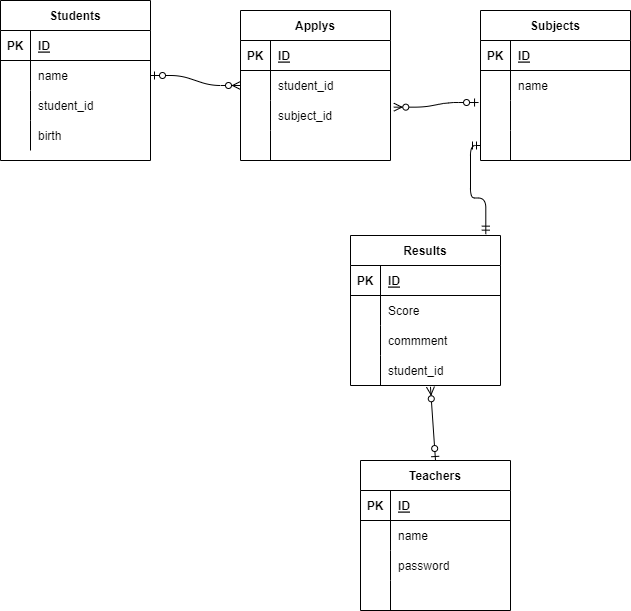

The diagram above was exported from draw.io. Its source (the exported page's mxGraphModel, read from the mxfile embedded in the PNG):
<mxGraphModel dx="804" dy="438" grid="1" gridSize="10" guides="1" tooltips="1" connect="1" arrows="1" fold="1" page="1" pageScale="1" pageWidth="827" pageHeight="1169" math="0" shadow="0">
  <root>
    <mxCell id="GvKXqRu7-BMNfc0V6LbT-0" />
    <mxCell id="GvKXqRu7-BMNfc0V6LbT-1" parent="GvKXqRu7-BMNfc0V6LbT-0" />
    <mxCell id="1" value="Students" style="shape=table;startSize=30;container=1;collapsible=1;childLayout=tableLayout;fixedRows=1;rowLines=0;fontStyle=1;align=center;resizeLast=1;" parent="GvKXqRu7-BMNfc0V6LbT-1" vertex="1">
      <mxGeometry x="40" y="70" width="150" height="160" as="geometry" />
    </mxCell>
    <mxCell id="2" value="" style="shape=partialRectangle;collapsible=0;dropTarget=0;pointerEvents=0;fillColor=none;top=0;left=0;bottom=1;right=0;points=[[0,0.5],[1,0.5]];portConstraint=eastwest;" parent="1" vertex="1">
      <mxGeometry y="30" width="150" height="30" as="geometry" />
    </mxCell>
    <mxCell id="3" value="PK" style="shape=partialRectangle;connectable=0;fillColor=none;top=0;left=0;bottom=0;right=0;fontStyle=1;overflow=hidden;" parent="2" vertex="1">
      <mxGeometry width="30" height="30" as="geometry">
        <mxRectangle width="30" height="30" as="alternateBounds" />
      </mxGeometry>
    </mxCell>
    <mxCell id="4" value="ID" style="shape=partialRectangle;connectable=0;fillColor=none;top=0;left=0;bottom=0;right=0;align=left;spacingLeft=6;fontStyle=5;overflow=hidden;" parent="2" vertex="1">
      <mxGeometry x="30" width="120" height="30" as="geometry">
        <mxRectangle width="120" height="30" as="alternateBounds" />
      </mxGeometry>
    </mxCell>
    <mxCell id="5" value="" style="shape=partialRectangle;collapsible=0;dropTarget=0;pointerEvents=0;fillColor=none;top=0;left=0;bottom=0;right=0;points=[[0,0.5],[1,0.5]];portConstraint=eastwest;" parent="1" vertex="1">
      <mxGeometry y="60" width="150" height="30" as="geometry" />
    </mxCell>
    <mxCell id="6" value="" style="shape=partialRectangle;connectable=0;fillColor=none;top=0;left=0;bottom=0;right=0;editable=1;overflow=hidden;" parent="5" vertex="1">
      <mxGeometry width="30" height="30" as="geometry">
        <mxRectangle width="30" height="30" as="alternateBounds" />
      </mxGeometry>
    </mxCell>
    <mxCell id="7" value="name" style="shape=partialRectangle;connectable=0;fillColor=none;top=0;left=0;bottom=0;right=0;align=left;spacingLeft=6;overflow=hidden;" parent="5" vertex="1">
      <mxGeometry x="30" width="120" height="30" as="geometry">
        <mxRectangle width="120" height="30" as="alternateBounds" />
      </mxGeometry>
    </mxCell>
    <mxCell id="8" value="" style="shape=partialRectangle;collapsible=0;dropTarget=0;pointerEvents=0;fillColor=none;top=0;left=0;bottom=0;right=0;points=[[0,0.5],[1,0.5]];portConstraint=eastwest;" parent="1" vertex="1">
      <mxGeometry y="90" width="150" height="30" as="geometry" />
    </mxCell>
    <mxCell id="9" value="" style="shape=partialRectangle;connectable=0;fillColor=none;top=0;left=0;bottom=0;right=0;editable=1;overflow=hidden;" parent="8" vertex="1">
      <mxGeometry width="30" height="30" as="geometry">
        <mxRectangle width="30" height="30" as="alternateBounds" />
      </mxGeometry>
    </mxCell>
    <mxCell id="10" value="student_id" style="shape=partialRectangle;connectable=0;fillColor=none;top=0;left=0;bottom=0;right=0;align=left;spacingLeft=6;overflow=hidden;" parent="8" vertex="1">
      <mxGeometry x="30" width="120" height="30" as="geometry">
        <mxRectangle width="120" height="30" as="alternateBounds" />
      </mxGeometry>
    </mxCell>
    <mxCell id="11" value="" style="shape=partialRectangle;collapsible=0;dropTarget=0;pointerEvents=0;fillColor=none;top=0;left=0;bottom=0;right=0;points=[[0,0.5],[1,0.5]];portConstraint=eastwest;" parent="1" vertex="1">
      <mxGeometry y="120" width="150" height="30" as="geometry" />
    </mxCell>
    <mxCell id="12" value="" style="shape=partialRectangle;connectable=0;fillColor=none;top=0;left=0;bottom=0;right=0;editable=1;overflow=hidden;" parent="11" vertex="1">
      <mxGeometry width="30" height="30" as="geometry">
        <mxRectangle width="30" height="30" as="alternateBounds" />
      </mxGeometry>
    </mxCell>
    <mxCell id="13" value="birth" style="shape=partialRectangle;connectable=0;fillColor=none;top=0;left=0;bottom=0;right=0;align=left;spacingLeft=6;overflow=hidden;" parent="11" vertex="1">
      <mxGeometry x="30" width="120" height="30" as="geometry">
        <mxRectangle width="120" height="30" as="alternateBounds" />
      </mxGeometry>
    </mxCell>
    <mxCell id="94" value="Applys" style="shape=table;startSize=30;container=1;collapsible=1;childLayout=tableLayout;fixedRows=1;rowLines=0;fontStyle=1;align=center;resizeLast=1;" parent="GvKXqRu7-BMNfc0V6LbT-1" vertex="1">
      <mxGeometry x="280" y="80" width="150" height="150" as="geometry" />
    </mxCell>
    <mxCell id="95" value="" style="shape=partialRectangle;collapsible=0;dropTarget=0;pointerEvents=0;fillColor=none;top=0;left=0;bottom=1;right=0;points=[[0,0.5],[1,0.5]];portConstraint=eastwest;" parent="94" vertex="1">
      <mxGeometry y="30" width="150" height="30" as="geometry" />
    </mxCell>
    <mxCell id="96" value="PK" style="shape=partialRectangle;connectable=0;fillColor=none;top=0;left=0;bottom=0;right=0;fontStyle=1;overflow=hidden;" parent="95" vertex="1">
      <mxGeometry width="30" height="30" as="geometry">
        <mxRectangle width="30" height="30" as="alternateBounds" />
      </mxGeometry>
    </mxCell>
    <mxCell id="97" value="ID" style="shape=partialRectangle;connectable=0;fillColor=none;top=0;left=0;bottom=0;right=0;align=left;spacingLeft=6;fontStyle=5;overflow=hidden;" parent="95" vertex="1">
      <mxGeometry x="30" width="120" height="30" as="geometry">
        <mxRectangle width="120" height="30" as="alternateBounds" />
      </mxGeometry>
    </mxCell>
    <mxCell id="98" value="" style="shape=partialRectangle;collapsible=0;dropTarget=0;pointerEvents=0;fillColor=none;top=0;left=0;bottom=0;right=0;points=[[0,0.5],[1,0.5]];portConstraint=eastwest;" parent="94" vertex="1">
      <mxGeometry y="60" width="150" height="30" as="geometry" />
    </mxCell>
    <mxCell id="99" value="" style="shape=partialRectangle;connectable=0;fillColor=none;top=0;left=0;bottom=0;right=0;editable=1;overflow=hidden;" parent="98" vertex="1">
      <mxGeometry width="30" height="30" as="geometry">
        <mxRectangle width="30" height="30" as="alternateBounds" />
      </mxGeometry>
    </mxCell>
    <mxCell id="100" value="student_id" style="shape=partialRectangle;connectable=0;fillColor=none;top=0;left=0;bottom=0;right=0;align=left;spacingLeft=6;overflow=hidden;" parent="98" vertex="1">
      <mxGeometry x="30" width="120" height="30" as="geometry">
        <mxRectangle width="120" height="30" as="alternateBounds" />
      </mxGeometry>
    </mxCell>
    <mxCell id="101" value="" style="shape=partialRectangle;collapsible=0;dropTarget=0;pointerEvents=0;fillColor=none;top=0;left=0;bottom=0;right=0;points=[[0,0.5],[1,0.5]];portConstraint=eastwest;" parent="94" vertex="1">
      <mxGeometry y="90" width="150" height="30" as="geometry" />
    </mxCell>
    <mxCell id="102" value="" style="shape=partialRectangle;connectable=0;fillColor=none;top=0;left=0;bottom=0;right=0;editable=1;overflow=hidden;" parent="101" vertex="1">
      <mxGeometry width="30" height="30" as="geometry">
        <mxRectangle width="30" height="30" as="alternateBounds" />
      </mxGeometry>
    </mxCell>
    <mxCell id="103" value="subject_id" style="shape=partialRectangle;connectable=0;fillColor=none;top=0;left=0;bottom=0;right=0;align=left;spacingLeft=6;overflow=hidden;" parent="101" vertex="1">
      <mxGeometry x="30" width="120" height="30" as="geometry">
        <mxRectangle width="120" height="30" as="alternateBounds" />
      </mxGeometry>
    </mxCell>
    <mxCell id="104" value="" style="shape=partialRectangle;collapsible=0;dropTarget=0;pointerEvents=0;fillColor=none;top=0;left=0;bottom=0;right=0;points=[[0,0.5],[1,0.5]];portConstraint=eastwest;" parent="94" vertex="1">
      <mxGeometry y="120" width="150" height="30" as="geometry" />
    </mxCell>
    <mxCell id="105" value="" style="shape=partialRectangle;connectable=0;fillColor=none;top=0;left=0;bottom=0;right=0;editable=1;overflow=hidden;" parent="104" vertex="1">
      <mxGeometry width="30" height="30" as="geometry">
        <mxRectangle width="30" height="30" as="alternateBounds" />
      </mxGeometry>
    </mxCell>
    <mxCell id="106" value="" style="shape=partialRectangle;connectable=0;fillColor=none;top=0;left=0;bottom=0;right=0;align=left;spacingLeft=6;overflow=hidden;" parent="104" vertex="1">
      <mxGeometry x="30" width="120" height="30" as="geometry">
        <mxRectangle width="120" height="30" as="alternateBounds" />
      </mxGeometry>
    </mxCell>
    <mxCell id="107" value="Subjects" style="shape=table;startSize=30;container=1;collapsible=1;childLayout=tableLayout;fixedRows=1;rowLines=0;fontStyle=1;align=center;resizeLast=1;" parent="GvKXqRu7-BMNfc0V6LbT-1" vertex="1">
      <mxGeometry x="520" y="80" width="150" height="150" as="geometry" />
    </mxCell>
    <mxCell id="108" value="" style="shape=partialRectangle;collapsible=0;dropTarget=0;pointerEvents=0;fillColor=none;top=0;left=0;bottom=1;right=0;points=[[0,0.5],[1,0.5]];portConstraint=eastwest;" parent="107" vertex="1">
      <mxGeometry y="30" width="150" height="30" as="geometry" />
    </mxCell>
    <mxCell id="109" value="PK" style="shape=partialRectangle;connectable=0;fillColor=none;top=0;left=0;bottom=0;right=0;fontStyle=1;overflow=hidden;" parent="108" vertex="1">
      <mxGeometry width="30" height="30" as="geometry">
        <mxRectangle width="30" height="30" as="alternateBounds" />
      </mxGeometry>
    </mxCell>
    <mxCell id="110" value="ID" style="shape=partialRectangle;connectable=0;fillColor=none;top=0;left=0;bottom=0;right=0;align=left;spacingLeft=6;fontStyle=5;overflow=hidden;" parent="108" vertex="1">
      <mxGeometry x="30" width="120" height="30" as="geometry">
        <mxRectangle width="120" height="30" as="alternateBounds" />
      </mxGeometry>
    </mxCell>
    <mxCell id="111" value="" style="shape=partialRectangle;collapsible=0;dropTarget=0;pointerEvents=0;fillColor=none;top=0;left=0;bottom=0;right=0;points=[[0,0.5],[1,0.5]];portConstraint=eastwest;" parent="107" vertex="1">
      <mxGeometry y="60" width="150" height="30" as="geometry" />
    </mxCell>
    <mxCell id="112" value="" style="shape=partialRectangle;connectable=0;fillColor=none;top=0;left=0;bottom=0;right=0;editable=1;overflow=hidden;" parent="111" vertex="1">
      <mxGeometry width="30" height="30" as="geometry">
        <mxRectangle width="30" height="30" as="alternateBounds" />
      </mxGeometry>
    </mxCell>
    <mxCell id="113" value="name" style="shape=partialRectangle;connectable=0;fillColor=none;top=0;left=0;bottom=0;right=0;align=left;spacingLeft=6;overflow=hidden;" parent="111" vertex="1">
      <mxGeometry x="30" width="120" height="30" as="geometry">
        <mxRectangle width="120" height="30" as="alternateBounds" />
      </mxGeometry>
    </mxCell>
    <mxCell id="114" value="" style="shape=partialRectangle;collapsible=0;dropTarget=0;pointerEvents=0;fillColor=none;top=0;left=0;bottom=0;right=0;points=[[0,0.5],[1,0.5]];portConstraint=eastwest;" parent="107" vertex="1">
      <mxGeometry y="90" width="150" height="30" as="geometry" />
    </mxCell>
    <mxCell id="115" value="" style="shape=partialRectangle;connectable=0;fillColor=none;top=0;left=0;bottom=0;right=0;editable=1;overflow=hidden;" parent="114" vertex="1">
      <mxGeometry width="30" height="30" as="geometry">
        <mxRectangle width="30" height="30" as="alternateBounds" />
      </mxGeometry>
    </mxCell>
    <mxCell id="116" value="" style="shape=partialRectangle;connectable=0;fillColor=none;top=0;left=0;bottom=0;right=0;align=left;spacingLeft=6;overflow=hidden;" parent="114" vertex="1">
      <mxGeometry x="30" width="120" height="30" as="geometry">
        <mxRectangle width="120" height="30" as="alternateBounds" />
      </mxGeometry>
    </mxCell>
    <mxCell id="117" value="" style="shape=partialRectangle;collapsible=0;dropTarget=0;pointerEvents=0;fillColor=none;top=0;left=0;bottom=0;right=0;points=[[0,0.5],[1,0.5]];portConstraint=eastwest;" parent="107" vertex="1">
      <mxGeometry y="120" width="150" height="30" as="geometry" />
    </mxCell>
    <mxCell id="118" value="" style="shape=partialRectangle;connectable=0;fillColor=none;top=0;left=0;bottom=0;right=0;editable=1;overflow=hidden;" parent="117" vertex="1">
      <mxGeometry width="30" height="30" as="geometry">
        <mxRectangle width="30" height="30" as="alternateBounds" />
      </mxGeometry>
    </mxCell>
    <mxCell id="119" value="" style="shape=partialRectangle;connectable=0;fillColor=none;top=0;left=0;bottom=0;right=0;align=left;spacingLeft=6;overflow=hidden;" parent="117" vertex="1">
      <mxGeometry x="30" width="120" height="30" as="geometry">
        <mxRectangle width="120" height="30" as="alternateBounds" />
      </mxGeometry>
    </mxCell>
    <mxCell id="120" value="Teachers" style="shape=table;startSize=30;container=1;collapsible=1;childLayout=tableLayout;fixedRows=1;rowLines=0;fontStyle=1;align=center;resizeLast=1;" parent="GvKXqRu7-BMNfc0V6LbT-1" vertex="1">
      <mxGeometry x="400" y="530" width="150" height="150" as="geometry" />
    </mxCell>
    <mxCell id="121" value="" style="shape=partialRectangle;collapsible=0;dropTarget=0;pointerEvents=0;fillColor=none;top=0;left=0;bottom=1;right=0;points=[[0,0.5],[1,0.5]];portConstraint=eastwest;" parent="120" vertex="1">
      <mxGeometry y="30" width="150" height="30" as="geometry" />
    </mxCell>
    <mxCell id="122" value="PK" style="shape=partialRectangle;connectable=0;fillColor=none;top=0;left=0;bottom=0;right=0;fontStyle=1;overflow=hidden;" parent="121" vertex="1">
      <mxGeometry width="30" height="30" as="geometry">
        <mxRectangle width="30" height="30" as="alternateBounds" />
      </mxGeometry>
    </mxCell>
    <mxCell id="123" value="ID" style="shape=partialRectangle;connectable=0;fillColor=none;top=0;left=0;bottom=0;right=0;align=left;spacingLeft=6;fontStyle=5;overflow=hidden;" parent="121" vertex="1">
      <mxGeometry x="30" width="120" height="30" as="geometry">
        <mxRectangle width="120" height="30" as="alternateBounds" />
      </mxGeometry>
    </mxCell>
    <mxCell id="124" value="" style="shape=partialRectangle;collapsible=0;dropTarget=0;pointerEvents=0;fillColor=none;top=0;left=0;bottom=0;right=0;points=[[0,0.5],[1,0.5]];portConstraint=eastwest;" parent="120" vertex="1">
      <mxGeometry y="60" width="150" height="30" as="geometry" />
    </mxCell>
    <mxCell id="125" value="" style="shape=partialRectangle;connectable=0;fillColor=none;top=0;left=0;bottom=0;right=0;editable=1;overflow=hidden;" parent="124" vertex="1">
      <mxGeometry width="30" height="30" as="geometry">
        <mxRectangle width="30" height="30" as="alternateBounds" />
      </mxGeometry>
    </mxCell>
    <mxCell id="126" value="name" style="shape=partialRectangle;connectable=0;fillColor=none;top=0;left=0;bottom=0;right=0;align=left;spacingLeft=6;overflow=hidden;" parent="124" vertex="1">
      <mxGeometry x="30" width="120" height="30" as="geometry">
        <mxRectangle width="120" height="30" as="alternateBounds" />
      </mxGeometry>
    </mxCell>
    <mxCell id="127" value="" style="shape=partialRectangle;collapsible=0;dropTarget=0;pointerEvents=0;fillColor=none;top=0;left=0;bottom=0;right=0;points=[[0,0.5],[1,0.5]];portConstraint=eastwest;" parent="120" vertex="1">
      <mxGeometry y="90" width="150" height="30" as="geometry" />
    </mxCell>
    <mxCell id="128" value="" style="shape=partialRectangle;connectable=0;fillColor=none;top=0;left=0;bottom=0;right=0;editable=1;overflow=hidden;" parent="127" vertex="1">
      <mxGeometry width="30" height="30" as="geometry">
        <mxRectangle width="30" height="30" as="alternateBounds" />
      </mxGeometry>
    </mxCell>
    <mxCell id="129" value="password" style="shape=partialRectangle;connectable=0;fillColor=none;top=0;left=0;bottom=0;right=0;align=left;spacingLeft=6;overflow=hidden;" parent="127" vertex="1">
      <mxGeometry x="30" width="120" height="30" as="geometry">
        <mxRectangle width="120" height="30" as="alternateBounds" />
      </mxGeometry>
    </mxCell>
    <mxCell id="130" value="" style="shape=partialRectangle;collapsible=0;dropTarget=0;pointerEvents=0;fillColor=none;top=0;left=0;bottom=0;right=0;points=[[0,0.5],[1,0.5]];portConstraint=eastwest;" parent="120" vertex="1">
      <mxGeometry y="120" width="150" height="30" as="geometry" />
    </mxCell>
    <mxCell id="131" value="" style="shape=partialRectangle;connectable=0;fillColor=none;top=0;left=0;bottom=0;right=0;editable=1;overflow=hidden;" parent="130" vertex="1">
      <mxGeometry width="30" height="30" as="geometry">
        <mxRectangle width="30" height="30" as="alternateBounds" />
      </mxGeometry>
    </mxCell>
    <mxCell id="132" value="" style="shape=partialRectangle;connectable=0;fillColor=none;top=0;left=0;bottom=0;right=0;align=left;spacingLeft=6;overflow=hidden;" parent="130" vertex="1">
      <mxGeometry x="30" width="120" height="30" as="geometry">
        <mxRectangle width="120" height="30" as="alternateBounds" />
      </mxGeometry>
    </mxCell>
    <mxCell id="163" value="Results" style="shape=table;startSize=30;container=1;collapsible=1;childLayout=tableLayout;fixedRows=1;rowLines=0;fontStyle=1;align=center;resizeLast=1;" parent="GvKXqRu7-BMNfc0V6LbT-1" vertex="1">
      <mxGeometry x="390" y="305" width="150" height="150" as="geometry" />
    </mxCell>
    <mxCell id="164" value="" style="shape=partialRectangle;collapsible=0;dropTarget=0;pointerEvents=0;fillColor=none;top=0;left=0;bottom=1;right=0;points=[[0,0.5],[1,0.5]];portConstraint=eastwest;" parent="163" vertex="1">
      <mxGeometry y="30" width="150" height="30" as="geometry" />
    </mxCell>
    <mxCell id="165" value="PK" style="shape=partialRectangle;connectable=0;fillColor=none;top=0;left=0;bottom=0;right=0;fontStyle=1;overflow=hidden;" parent="164" vertex="1">
      <mxGeometry width="30" height="30" as="geometry">
        <mxRectangle width="30" height="30" as="alternateBounds" />
      </mxGeometry>
    </mxCell>
    <mxCell id="166" value="ID" style="shape=partialRectangle;connectable=0;fillColor=none;top=0;left=0;bottom=0;right=0;align=left;spacingLeft=6;fontStyle=5;overflow=hidden;" parent="164" vertex="1">
      <mxGeometry x="30" width="120" height="30" as="geometry">
        <mxRectangle width="120" height="30" as="alternateBounds" />
      </mxGeometry>
    </mxCell>
    <mxCell id="167" value="" style="shape=partialRectangle;collapsible=0;dropTarget=0;pointerEvents=0;fillColor=none;top=0;left=0;bottom=0;right=0;points=[[0,0.5],[1,0.5]];portConstraint=eastwest;" parent="163" vertex="1">
      <mxGeometry y="60" width="150" height="30" as="geometry" />
    </mxCell>
    <mxCell id="168" value="" style="shape=partialRectangle;connectable=0;fillColor=none;top=0;left=0;bottom=0;right=0;editable=1;overflow=hidden;" parent="167" vertex="1">
      <mxGeometry width="30" height="30" as="geometry">
        <mxRectangle width="30" height="30" as="alternateBounds" />
      </mxGeometry>
    </mxCell>
    <mxCell id="169" value="Score" style="shape=partialRectangle;connectable=0;fillColor=none;top=0;left=0;bottom=0;right=0;align=left;spacingLeft=6;overflow=hidden;" parent="167" vertex="1">
      <mxGeometry x="30" width="120" height="30" as="geometry">
        <mxRectangle width="120" height="30" as="alternateBounds" />
      </mxGeometry>
    </mxCell>
    <mxCell id="170" value="" style="shape=partialRectangle;collapsible=0;dropTarget=0;pointerEvents=0;fillColor=none;top=0;left=0;bottom=0;right=0;points=[[0,0.5],[1,0.5]];portConstraint=eastwest;" parent="163" vertex="1">
      <mxGeometry y="90" width="150" height="30" as="geometry" />
    </mxCell>
    <mxCell id="171" value="" style="shape=partialRectangle;connectable=0;fillColor=none;top=0;left=0;bottom=0;right=0;editable=1;overflow=hidden;" parent="170" vertex="1">
      <mxGeometry width="30" height="30" as="geometry">
        <mxRectangle width="30" height="30" as="alternateBounds" />
      </mxGeometry>
    </mxCell>
    <mxCell id="172" value="commment" style="shape=partialRectangle;connectable=0;fillColor=none;top=0;left=0;bottom=0;right=0;align=left;spacingLeft=6;overflow=hidden;" parent="170" vertex="1">
      <mxGeometry x="30" width="120" height="30" as="geometry">
        <mxRectangle width="120" height="30" as="alternateBounds" />
      </mxGeometry>
    </mxCell>
    <mxCell id="173" value="" style="shape=partialRectangle;collapsible=0;dropTarget=0;pointerEvents=0;fillColor=none;top=0;left=0;bottom=0;right=0;points=[[0,0.5],[1,0.5]];portConstraint=eastwest;" parent="163" vertex="1">
      <mxGeometry y="120" width="150" height="30" as="geometry" />
    </mxCell>
    <mxCell id="174" value="" style="shape=partialRectangle;connectable=0;fillColor=none;top=0;left=0;bottom=0;right=0;editable=1;overflow=hidden;" parent="173" vertex="1">
      <mxGeometry width="30" height="30" as="geometry">
        <mxRectangle width="30" height="30" as="alternateBounds" />
      </mxGeometry>
    </mxCell>
    <mxCell id="175" value="student_id" style="shape=partialRectangle;connectable=0;fillColor=none;top=0;left=0;bottom=0;right=0;align=left;spacingLeft=6;overflow=hidden;" parent="173" vertex="1">
      <mxGeometry x="30" width="120" height="30" as="geometry">
        <mxRectangle width="120" height="30" as="alternateBounds" />
      </mxGeometry>
    </mxCell>
    <mxCell id="176" value="" style="edgeStyle=entityRelationEdgeStyle;fontSize=12;html=1;endArrow=ERzeroToMany;startArrow=ERzeroToOne;entryX=0;entryY=0.5;entryDx=0;entryDy=0;exitX=1;exitY=0.5;exitDx=0;exitDy=0;" parent="GvKXqRu7-BMNfc0V6LbT-1" source="5" target="98" edge="1">
      <mxGeometry width="100" height="100" relative="1" as="geometry">
        <mxPoint x="180" y="180" as="sourcePoint" />
        <mxPoint x="280" y="80" as="targetPoint" />
      </mxGeometry>
    </mxCell>
    <mxCell id="178" value="" style="edgeStyle=orthogonalEdgeStyle;fontSize=12;html=1;endArrow=ERmandOne;startArrow=ERmandOne;entryX=0;entryY=0.5;entryDx=0;entryDy=0;exitX=0.902;exitY=-0.009;exitDx=0;exitDy=0;exitPerimeter=0;" parent="GvKXqRu7-BMNfc0V6LbT-1" source="163" target="117" edge="1">
      <mxGeometry width="100" height="100" relative="1" as="geometry">
        <mxPoint x="460" y="260" as="sourcePoint" />
        <mxPoint x="500" y="210" as="targetPoint" />
      </mxGeometry>
    </mxCell>
    <mxCell id="187" value="" style="fontSize=12;html=1;endArrow=ERzeroToMany;startArrow=ERzeroToOne;exitX=0.5;exitY=0;exitDx=0;exitDy=0;entryX=0.533;entryY=1.044;entryDx=0;entryDy=0;entryPerimeter=0;" parent="GvKXqRu7-BMNfc0V6LbT-1" source="120" target="173" edge="1">
      <mxGeometry width="100" height="100" relative="1" as="geometry">
        <mxPoint x="530" y="470" as="sourcePoint" />
        <mxPoint x="402.29999999999995" y="466.51" as="targetPoint" />
      </mxGeometry>
    </mxCell>
    <mxCell id="177" value="" style="edgeStyle=entityRelationEdgeStyle;fontSize=12;html=1;endArrow=ERzeroToMany;startArrow=ERzeroToOne;entryX=1.022;entryY=0.222;entryDx=0;entryDy=0;exitX=-0.013;exitY=0.067;exitDx=0;exitDy=0;entryPerimeter=0;exitPerimeter=0;" parent="GvKXqRu7-BMNfc0V6LbT-1" source="114" target="101" edge="1">
      <mxGeometry width="100" height="100" relative="1" as="geometry">
        <mxPoint x="450" y="154.23" as="sourcePoint" />
        <mxPoint x="540" y="154.45999999999998" as="targetPoint" />
      </mxGeometry>
    </mxCell>
  </root>
</mxGraphModel>